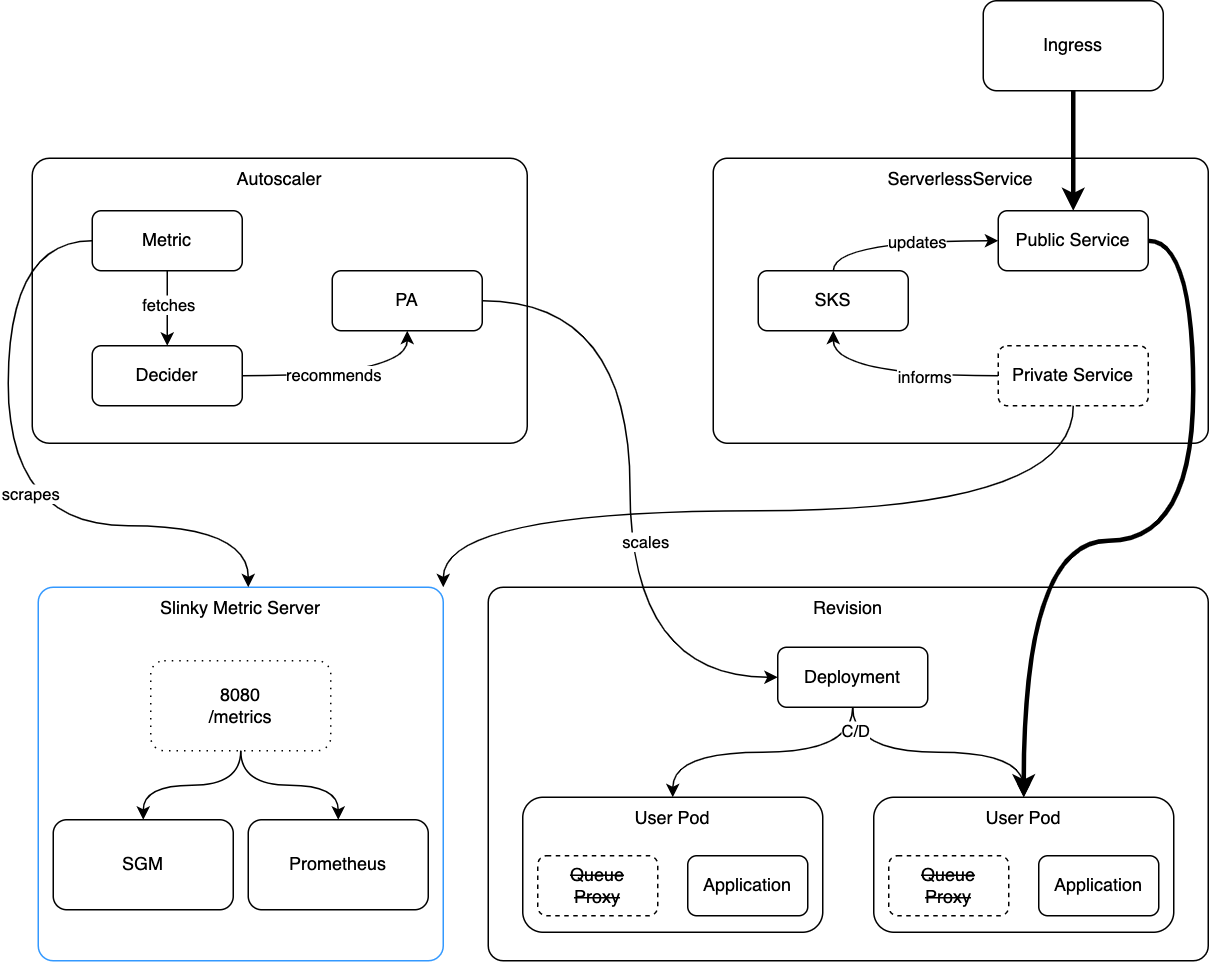

The diagram above was exported from draw.io. Its source (the exported page's mxGraphModel, read from the mxfile embedded in the PNG):
<mxGraphModel dx="2522" dy="1407" grid="1" gridSize="10" guides="1" tooltips="1" connect="1" arrows="1" fold="1" page="1" pageScale="1" pageWidth="827" pageHeight="1169" math="0" shadow="0">
  <root>
    <mxCell id="0" />
    <mxCell id="1" parent="0" />
    <mxCell id="IiQW7pqhPnlvKFMYyfw--14" value="Slinky Metric Server" style="rounded=1;whiteSpace=wrap;html=1;verticalAlign=top;arcSize=4;strokeColor=#3399FF;" parent="1" vertex="1">
      <mxGeometry x="30" y="601" width="270" height="249" as="geometry" />
    </mxCell>
    <mxCell id="IiQW7pqhPnlvKFMYyfw--11" value="Revision" style="rounded=1;whiteSpace=wrap;html=1;verticalAlign=top;arcSize=4;" parent="1" vertex="1">
      <mxGeometry x="330" y="601" width="480" height="249" as="geometry" />
    </mxCell>
    <mxCell id="9EeUC_stfXFQsGlKxltS-17" value="ServerlessService" style="rounded=1;whiteSpace=wrap;html=1;verticalAlign=top;arcSize=5;" parent="1" vertex="1">
      <mxGeometry x="480" y="315" width="330" height="190" as="geometry" />
    </mxCell>
    <mxCell id="9EeUC_stfXFQsGlKxltS-16" value="Autoscaler" style="rounded=1;whiteSpace=wrap;html=1;verticalAlign=top;arcSize=6;" parent="1" vertex="1">
      <mxGeometry x="26" y="315" width="330" height="190" as="geometry" />
    </mxCell>
    <mxCell id="9EeUC_stfXFQsGlKxltS-3" style="edgeStyle=orthogonalEdgeStyle;rounded=0;orthogonalLoop=1;jettySize=auto;html=1;entryX=0.5;entryY=0;entryDx=0;entryDy=0;" parent="1" source="IX4XYauOsxTwxoPVHF26-13" target="9EeUC_stfXFQsGlKxltS-2" edge="1">
      <mxGeometry relative="1" as="geometry" />
    </mxCell>
    <mxCell id="9EeUC_stfXFQsGlKxltS-4" value="fetches" style="edgeLabel;html=1;align=center;verticalAlign=middle;resizable=0;points=[];" parent="9EeUC_stfXFQsGlKxltS-3" vertex="1" connectable="0">
      <mxGeometry x="-0.12" relative="1" as="geometry">
        <mxPoint as="offset" />
      </mxGeometry>
    </mxCell>
    <mxCell id="IiQW7pqhPnlvKFMYyfw--16" style="edgeStyle=orthogonalEdgeStyle;orthogonalLoop=1;jettySize=auto;html=1;curved=1;" parent="1" source="IX4XYauOsxTwxoPVHF26-13" target="IiQW7pqhPnlvKFMYyfw--14" edge="1">
      <mxGeometry relative="1" as="geometry">
        <Array as="points">
          <mxPoint x="10" y="370" />
          <mxPoint x="10" y="560" />
          <mxPoint x="170" y="560" />
        </Array>
      </mxGeometry>
    </mxCell>
    <mxCell id="IiQW7pqhPnlvKFMYyfw--17" value="scrapes" style="edgeLabel;html=1;align=center;verticalAlign=middle;resizable=0;points=[];" parent="IiQW7pqhPnlvKFMYyfw--16" vertex="1" connectable="0">
      <mxGeometry x="0.0022" y="14" relative="1" as="geometry">
        <mxPoint as="offset" />
      </mxGeometry>
    </mxCell>
    <mxCell id="IX4XYauOsxTwxoPVHF26-13" value="Metric" style="rounded=1;whiteSpace=wrap;html=1;" parent="1" vertex="1">
      <mxGeometry x="66" y="350" width="100" height="40" as="geometry" />
    </mxCell>
    <mxCell id="9EeUC_stfXFQsGlKxltS-6" value="" style="edgeStyle=orthogonalEdgeStyle;orthogonalLoop=1;jettySize=auto;html=1;curved=1;" parent="1" source="9EeUC_stfXFQsGlKxltS-2" target="9EeUC_stfXFQsGlKxltS-5" edge="1">
      <mxGeometry relative="1" as="geometry" />
    </mxCell>
    <mxCell id="9EeUC_stfXFQsGlKxltS-7" value="recommends" style="edgeLabel;html=1;align=center;verticalAlign=middle;resizable=0;points=[];" parent="9EeUC_stfXFQsGlKxltS-6" vertex="1" connectable="0">
      <mxGeometry x="-0.15" y="1" relative="1" as="geometry">
        <mxPoint as="offset" />
      </mxGeometry>
    </mxCell>
    <mxCell id="9EeUC_stfXFQsGlKxltS-2" value="Decider" style="rounded=1;whiteSpace=wrap;html=1;" parent="1" vertex="1">
      <mxGeometry x="66" y="440" width="100" height="40" as="geometry" />
    </mxCell>
    <mxCell id="IiQW7pqhPnlvKFMYyfw--9" style="edgeStyle=orthogonalEdgeStyle;orthogonalLoop=1;jettySize=auto;html=1;entryX=0;entryY=0.5;entryDx=0;entryDy=0;curved=1;" parent="1" source="9EeUC_stfXFQsGlKxltS-5" target="IiQW7pqhPnlvKFMYyfw--1" edge="1">
      <mxGeometry relative="1" as="geometry" />
    </mxCell>
    <mxCell id="IiQW7pqhPnlvKFMYyfw--10" value="scales" style="edgeLabel;html=1;align=center;verticalAlign=middle;resizable=0;points=[];" parent="IiQW7pqhPnlvKFMYyfw--9" vertex="1" connectable="0">
      <mxGeometry x="0.1556" y="10" relative="1" as="geometry">
        <mxPoint as="offset" />
      </mxGeometry>
    </mxCell>
    <mxCell id="9EeUC_stfXFQsGlKxltS-5" value="PA" style="rounded=1;whiteSpace=wrap;html=1;" parent="1" vertex="1">
      <mxGeometry x="226" y="390" width="100" height="40" as="geometry" />
    </mxCell>
    <mxCell id="9EeUC_stfXFQsGlKxltS-11" value="" style="edgeStyle=orthogonalEdgeStyle;orthogonalLoop=1;jettySize=auto;html=1;curved=1;" parent="1" source="9EeUC_stfXFQsGlKxltS-8" target="9EeUC_stfXFQsGlKxltS-9" edge="1">
      <mxGeometry relative="1" as="geometry">
        <Array as="points">
          <mxPoint x="560" y="370" />
        </Array>
      </mxGeometry>
    </mxCell>
    <mxCell id="9EeUC_stfXFQsGlKxltS-15" value="updates" style="edgeLabel;html=1;align=center;verticalAlign=middle;resizable=0;points=[];" parent="9EeUC_stfXFQsGlKxltS-11" vertex="1" connectable="0">
      <mxGeometry x="0.1538" relative="1" as="geometry">
        <mxPoint as="offset" />
      </mxGeometry>
    </mxCell>
    <mxCell id="9EeUC_stfXFQsGlKxltS-13" value="" style="edgeStyle=orthogonalEdgeStyle;orthogonalLoop=1;jettySize=auto;html=1;startArrow=classic;startFill=1;endArrow=none;endFill=0;curved=1;" parent="1" source="9EeUC_stfXFQsGlKxltS-8" target="9EeUC_stfXFQsGlKxltS-12" edge="1">
      <mxGeometry relative="1" as="geometry">
        <Array as="points">
          <mxPoint x="560" y="460" />
        </Array>
      </mxGeometry>
    </mxCell>
    <mxCell id="9EeUC_stfXFQsGlKxltS-14" value="informs" style="edgeLabel;html=1;align=center;verticalAlign=middle;resizable=0;points=[];" parent="9EeUC_stfXFQsGlKxltS-13" vertex="1" connectable="0">
      <mxGeometry x="0.0714" y="-1" relative="1" as="geometry">
        <mxPoint x="15" y="-1" as="offset" />
      </mxGeometry>
    </mxCell>
    <mxCell id="9EeUC_stfXFQsGlKxltS-8" value="SKS" style="rounded=1;whiteSpace=wrap;html=1;" parent="1" vertex="1">
      <mxGeometry x="510" y="390" width="100" height="40" as="geometry" />
    </mxCell>
    <mxCell id="IiQW7pqhPnlvKFMYyfw--12" style="edgeStyle=orthogonalEdgeStyle;orthogonalLoop=1;jettySize=auto;html=1;entryX=0.5;entryY=0;entryDx=0;entryDy=0;curved=1;strokeWidth=3;" parent="1" source="9EeUC_stfXFQsGlKxltS-9" target="IiQW7pqhPnlvKFMYyfw--3" edge="1">
      <mxGeometry relative="1" as="geometry">
        <Array as="points">
          <mxPoint x="800" y="370" />
          <mxPoint x="800" y="570" />
          <mxPoint x="687" y="570" />
        </Array>
      </mxGeometry>
    </mxCell>
    <mxCell id="9EeUC_stfXFQsGlKxltS-9" value="Public Service" style="rounded=1;whiteSpace=wrap;html=1;" parent="1" vertex="1">
      <mxGeometry x="670" y="350" width="100" height="40" as="geometry" />
    </mxCell>
    <mxCell id="IiQW7pqhPnlvKFMYyfw--21" style="edgeStyle=orthogonalEdgeStyle;orthogonalLoop=1;jettySize=auto;html=1;entryX=1;entryY=0;entryDx=0;entryDy=0;curved=1;" parent="1" source="9EeUC_stfXFQsGlKxltS-12" target="IiQW7pqhPnlvKFMYyfw--14" edge="1">
      <mxGeometry relative="1" as="geometry">
        <Array as="points">
          <mxPoint x="720" y="550" />
          <mxPoint x="300" y="550" />
        </Array>
      </mxGeometry>
    </mxCell>
    <mxCell id="9EeUC_stfXFQsGlKxltS-12" value="Private Service" style="rounded=1;whiteSpace=wrap;html=1;dashed=1;" parent="1" vertex="1">
      <mxGeometry x="670" y="440" width="100" height="40" as="geometry" />
    </mxCell>
    <mxCell id="9EeUC_stfXFQsGlKxltS-19" style="edgeStyle=orthogonalEdgeStyle;rounded=0;orthogonalLoop=1;jettySize=auto;html=1;strokeWidth=3;" parent="1" source="9EeUC_stfXFQsGlKxltS-18" target="9EeUC_stfXFQsGlKxltS-9" edge="1">
      <mxGeometry relative="1" as="geometry" />
    </mxCell>
    <mxCell id="9EeUC_stfXFQsGlKxltS-18" value="Ingress" style="rounded=1;whiteSpace=wrap;html=1;" parent="1" vertex="1">
      <mxGeometry x="660" y="210" width="120" height="60" as="geometry" />
    </mxCell>
    <mxCell id="9EeUC_stfXFQsGlKxltS-25" value="" style="group" parent="1" vertex="1" connectable="0">
      <mxGeometry x="353" y="741" width="200" height="90" as="geometry" />
    </mxCell>
    <mxCell id="9EeUC_stfXFQsGlKxltS-26" value="User Pod" style="rounded=1;whiteSpace=wrap;html=1;verticalAlign=top;" parent="9EeUC_stfXFQsGlKxltS-25" vertex="1">
      <mxGeometry width="200" height="90" as="geometry" />
    </mxCell>
    <mxCell id="9EeUC_stfXFQsGlKxltS-27" value="Application" style="rounded=1;whiteSpace=wrap;html=1;" parent="9EeUC_stfXFQsGlKxltS-25" vertex="1">
      <mxGeometry x="110" y="39" width="80" height="40" as="geometry" />
    </mxCell>
    <mxCell id="9EeUC_stfXFQsGlKxltS-29" value="&lt;strike&gt;Queue&lt;br&gt;Proxy&lt;/strike&gt;" style="rounded=1;whiteSpace=wrap;html=1;dashed=1;" parent="9EeUC_stfXFQsGlKxltS-25" vertex="1">
      <mxGeometry x="10" y="39" width="80" height="40" as="geometry" />
    </mxCell>
    <mxCell id="IiQW7pqhPnlvKFMYyfw--6" style="edgeStyle=orthogonalEdgeStyle;orthogonalLoop=1;jettySize=auto;html=1;entryX=0.5;entryY=0;entryDx=0;entryDy=0;curved=1;" parent="1" source="IiQW7pqhPnlvKFMYyfw--1" target="9EeUC_stfXFQsGlKxltS-26" edge="1">
      <mxGeometry relative="1" as="geometry" />
    </mxCell>
    <mxCell id="IiQW7pqhPnlvKFMYyfw--7" style="edgeStyle=orthogonalEdgeStyle;orthogonalLoop=1;jettySize=auto;html=1;curved=1;" parent="1" source="IiQW7pqhPnlvKFMYyfw--1" target="IiQW7pqhPnlvKFMYyfw--3" edge="1">
      <mxGeometry relative="1" as="geometry" />
    </mxCell>
    <mxCell id="IiQW7pqhPnlvKFMYyfw--8" value="C/D" style="edgeLabel;html=1;align=center;verticalAlign=middle;resizable=0;points=[];" parent="IiQW7pqhPnlvKFMYyfw--7" vertex="1" connectable="0">
      <mxGeometry x="-0.8276" y="1" relative="1" as="geometry">
        <mxPoint as="offset" />
      </mxGeometry>
    </mxCell>
    <mxCell id="IiQW7pqhPnlvKFMYyfw--1" value="Deployment" style="rounded=1;whiteSpace=wrap;html=1;" parent="1" vertex="1">
      <mxGeometry x="523" y="641" width="100" height="40" as="geometry" />
    </mxCell>
    <mxCell id="IiQW7pqhPnlvKFMYyfw--2" value="" style="group" parent="1" vertex="1" connectable="0">
      <mxGeometry x="587" y="741" width="200" height="90" as="geometry" />
    </mxCell>
    <mxCell id="IiQW7pqhPnlvKFMYyfw--3" value="User Pod" style="rounded=1;whiteSpace=wrap;html=1;verticalAlign=top;" parent="IiQW7pqhPnlvKFMYyfw--2" vertex="1">
      <mxGeometry width="200" height="90" as="geometry" />
    </mxCell>
    <mxCell id="IiQW7pqhPnlvKFMYyfw--4" value="Application" style="rounded=1;whiteSpace=wrap;html=1;" parent="IiQW7pqhPnlvKFMYyfw--2" vertex="1">
      <mxGeometry x="110" y="39" width="80" height="40" as="geometry" />
    </mxCell>
    <mxCell id="IiQW7pqhPnlvKFMYyfw--5" value="&lt;strike&gt;Queue&lt;br&gt;Proxy&lt;/strike&gt;" style="rounded=1;whiteSpace=wrap;html=1;dashed=1;" parent="IiQW7pqhPnlvKFMYyfw--2" vertex="1">
      <mxGeometry x="10" y="39" width="80" height="40" as="geometry" />
    </mxCell>
    <mxCell id="IiQW7pqhPnlvKFMYyfw--13" value="SGM" style="rounded=1;whiteSpace=wrap;html=1;" parent="1" vertex="1">
      <mxGeometry x="40" y="756" width="120" height="60" as="geometry" />
    </mxCell>
    <mxCell id="IiQW7pqhPnlvKFMYyfw--15" value="Prometheus" style="rounded=1;whiteSpace=wrap;html=1;" parent="1" vertex="1">
      <mxGeometry x="170" y="756" width="120" height="60" as="geometry" />
    </mxCell>
    <mxCell id="IiQW7pqhPnlvKFMYyfw--19" style="edgeStyle=orthogonalEdgeStyle;orthogonalLoop=1;jettySize=auto;html=1;curved=1;" parent="1" source="IiQW7pqhPnlvKFMYyfw--18" target="IiQW7pqhPnlvKFMYyfw--13" edge="1">
      <mxGeometry relative="1" as="geometry" />
    </mxCell>
    <mxCell id="IiQW7pqhPnlvKFMYyfw--20" style="edgeStyle=orthogonalEdgeStyle;orthogonalLoop=1;jettySize=auto;html=1;curved=1;" parent="1" source="IiQW7pqhPnlvKFMYyfw--18" target="IiQW7pqhPnlvKFMYyfw--15" edge="1">
      <mxGeometry relative="1" as="geometry" />
    </mxCell>
    <mxCell id="IiQW7pqhPnlvKFMYyfw--18" value="&lt;div&gt;8080&lt;/div&gt;&lt;div&gt;/metrics&lt;/div&gt;" style="rounded=1;whiteSpace=wrap;html=1;dashed=1;dashPattern=1 4;" parent="1" vertex="1">
      <mxGeometry x="105" y="650" width="120" height="60" as="geometry" />
    </mxCell>
  </root>
</mxGraphModel>